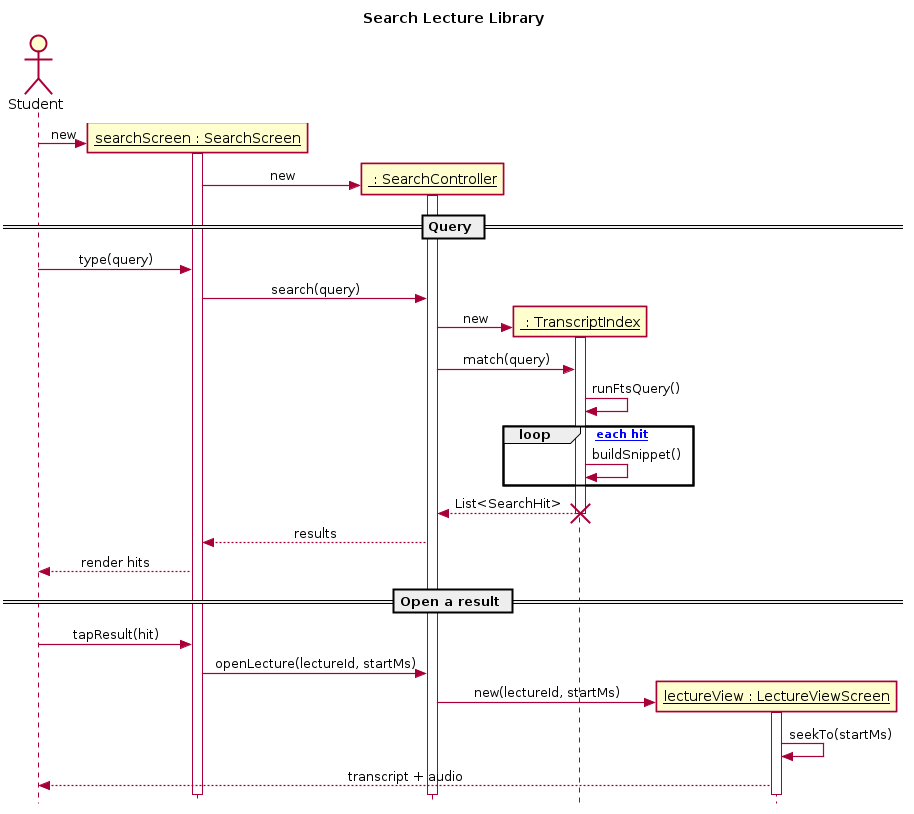

The diagram above was rendered by PlantUML. Its source (embedded in the PNG):
@startuml SearchSequence

skinparam style strictuml
skinparam sequenceMessageAlign center
skinparam sequenceArrowThickness 1.2
hide footbox

title Search Lecture Library

actor Student

create "<u>searchScreen : SearchScreen</u>" as SS
Student -> SS : new
activate SS

create "<u> : SearchController</u>" as SC
SS -> SC : new
activate SC

== Query ==
Student -> SS : type(query)
SS -> SC : search(query)

create "<u> : TranscriptIndex</u>" as TI
SC -> TI : new
activate TI

SC -> TI : match(query)
TI -> TI : runFtsQuery()

loop [for each hit]
  TI -> TI : buildSnippet()
end

TI --> SC : List<SearchHit>
deactivate TI
destroy TI

SC --> SS : results
SS --> Student : render hits

== Open a result ==
Student -> SS : tapResult(hit)
SS -> SC : openLecture(lectureId, startMs)

create "<u>lectureView : LectureViewScreen</u>" as LV
SC -> LV : new(lectureId, startMs)
activate LV

LV -> LV : seekTo(startMs)
LV --> Student : transcript + audio

@enduml